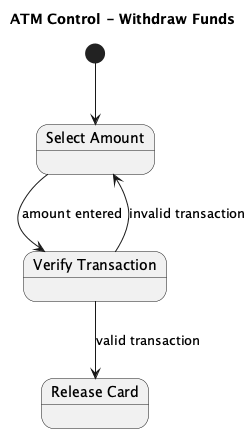

The diagram above was rendered by PlantUML. Its source (embedded in the PNG):
@startuml
title ATM Control - Withdraw Funds

[*] --> SelectAmount

state "Select Amount" as SelectAmount
state "Verify Transaction" as VerifyTransaction
state "Release Card" as ReleaseCard

SelectAmount --> VerifyTransaction : amount entered
VerifyTransaction --> SelectAmount : invalid transaction
VerifyTransaction --> ReleaseCard : valid transaction

@enduml